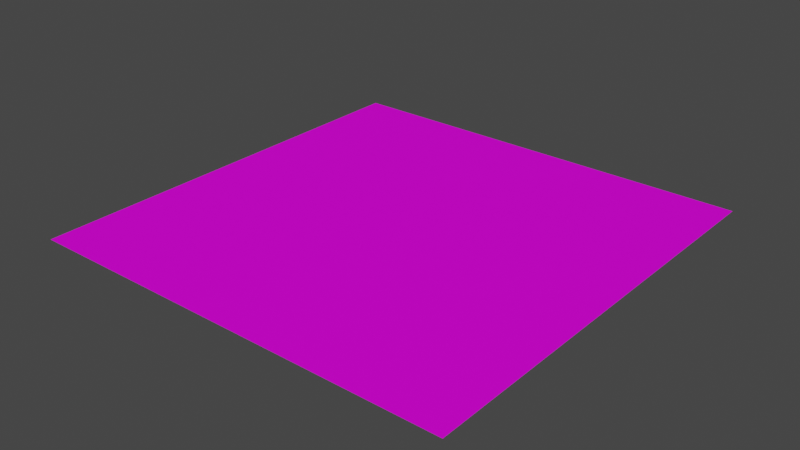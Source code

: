 # Source: wood_plane.blend  (saved by Blender 3.6.11; exported with 4.5.12 LTS)
import bpy
from mathutils import Matrix  # noqa: F401  (used for matrix-valued properties, if any)

bpy.ops.wm.read_factory_settings(use_empty=True)
scene = bpy.context.scene
scene.name = 'Scene'

# ---- collections
col_collection = bpy.data.collections.new('Collection'); scene.collection.children.link(col_collection)

# ---- images (referenced by path relative to the original .blend; pixels are not part of the script)
import os
ASSET_DIR = os.environ.get("B2B_ASSET_DIR", "")  # directory of the original .blend (textures are referenced by path, not embedded)
HERE = os.path.dirname(os.path.abspath(__file__))  # packed textures are extracted next to this script under _unpacked/

def load_image(name, relpath, width, height, colorspace="sRGB"):
    """Load a texture the original file referenced (path relative to the .blend, or extracted next to this script)."""
    p = next((c for c in (os.path.join(HERE, relpath), os.path.join(ASSET_DIR, relpath)) if relpath and os.path.exists(c)), "")
    if p:
        img = bpy.data.images.load(p, check_existing=True)
        img.name = name
    else:  # same state as the original file: an image datablock whose file is absent (Cycles renders it pink)
        img = bpy.data.images.new(name, width, height)
        img.source = "FILE"
        img.filepath = "//" + (relpath or name)
    img.colorspace_settings.name = colorspace
    return img
img_planks037a_2k_png_color_png = load_image('Planks037A_2K-PNG_Color.png', '바닥나무/Planks037A_2K-PNG_Color.png', 1024, 1024, 'sRGB')
img_planks037a_2k_png_metalness_png = load_image('Planks037A_2K-PNG_Metalness.png', '바닥나무/Planks037A_2K-PNG_Metalness.png', 1024, 1024, 'Non-Color')
img_planks037a_2k_png_roughness_png = load_image('Planks037A_2K-PNG_Roughness.png', '바닥나무/Planks037A_2K-PNG_Roughness.png', 1024, 1024, 'Non-Color')
img_planks037a_2k_png_normalgl_png = load_image('Planks037A_2K-PNG_NormalGL.png', '바닥나무/Planks037A_2K-PNG_NormalGL.png', 1024, 1024, 'Non-Color')

# ---- materials (node trees are filled in below, after node groups)
mat_x = bpy.data.materials.new('매테리얼')
mat_x.use_transparent_shadow = False

# ---- material node trees
mat_x.use_nodes = True; mat_x.node_tree.nodes.clear()
_N = mat_x.node_tree.nodes; _L = mat_x.node_tree.links
n0 = _N.new('ShaderNodeBsdfPrincipled'); n0.name = '프린시플드 BSDF'; n0.location = (10, 300)
n0.distribution = 'GGX'
n0.subsurface_method = 'RANDOM_WALK_SKIN'
n0.inputs[3].default_value = 1.45
n0.inputs[27].default_value = (0.0, 0.0, 0.0, 1.0)
n0.inputs[28].default_value = 1.0
n1 = _N.new('ShaderNodeOutputMaterial'); n1.name = '매테리얼 출력'; n1.location = (300, 300)
n2 = _N.new('ShaderNodeTexImage'); n2.name = '이미지 텍스처'; n2.location = (-302, 321)
n2.image = img_planks037a_2k_png_color_png
n3 = _N.new('ShaderNodeTexImage'); n3.name = '이미지 텍스처.001'; n3.location = (-320, -16)
n3.image = img_planks037a_2k_png_metalness_png
n4 = _N.new('ShaderNodeTexImage'); n4.name = '이미지 텍스처.002'; n4.location = (-595, -47)
n4.image = img_planks037a_2k_png_roughness_png
n5 = _N.new('ShaderNodeTexImage'); n5.name = '이미지 텍스처.003'; n5.location = (-820, 310)
n5.image = img_planks037a_2k_png_normalgl_png
n6 = _N.new('ShaderNodeNormalMap'); n6.name = '노멀 맵'; n6.location = (-500, 267)
_L.new(n0.outputs[0], n1.inputs[0])
_L.new(n2.outputs[0], n0.inputs[0])
_L.new(n3.outputs[0], n0.inputs[1])
_L.new(n4.outputs[0], n0.inputs[2])
_L.new(n5.outputs[0], n6.inputs[1])
_L.new(n6.outputs[0], n0.inputs[5])
n1.is_active_output = True

# ---- world
world_world = bpy.data.worlds.new('World'); scene.world = world_world
world_world.use_nodes = True; world_world.node_tree.nodes.clear()
_N = world_world.node_tree.nodes; _L = world_world.node_tree.links
n0 = _N.new('ShaderNodeOutputWorld'); n0.name = 'World Output'; n0.location = (300, 300)
n1 = _N.new('ShaderNodeBackground'); n1.name = 'Background'; n1.location = (10, 300)
n1.inputs[0].default_value = (0.05088, 0.05088, 0.05088, 1.0)
_L.new(n1.outputs[0], n0.inputs[0])
n0.is_active_output = True
world_world.color = (0.05088, 0.05088, 0.05088)
world_world.use_sun_shadow = False
world_world.sun_shadow_jitter_overblur = 0.0

# ---- meshes
me_x = bpy.data.meshes.new('평면')
me_x.from_pydata([(-1.0, -1.0, 0.0), (1.0, -1.0, 0.0), (-1.0, 1.0, 0.0), (1.0, 1.0, 0.0)], [], [(0, 1, 3, 2)])
_uv = me_x.uv_layers.new(name='UV 맵')
_uv.uv.foreach_set('vector', [0.0, 0.0, 1.0, 0.0, 1.0, 1.0, 0.0, 1.0])
me_x.materials.append(mat_x)
me_x.update()

# ---- objects
ob_x = bpy.data.objects.new('평면', me_x)

# ---- transforms, parenting, visibility, modifiers, constraints
ob_x.location = (0.0, 0.0, 0.0)
ob_x.scale = (4.0, 4.0, 1.0)

# ---- collection membership
col_collection.objects.link(ob_x)

# ---- scene / render settings (as saved in the file)
scene.frame_start = 1; scene.frame_end = 250; scene.frame_set(1)
scene.render.engine = 'BLENDER_EEVEE_NEXT'
scene.cycles.sampling_pattern = 'TABULATED_SOBOL'
scene.view_settings.view_transform = 'Filmic'
bpy.context.view_layer.update()

# ---- added for rendering (the .blend has no active camera and no usable light): camera, sun
cam_auto = bpy.data.cameras.new('AutoCamera')
cam_auto.lens = 50.0
cam_auto.sensor_width = 36.0
cam_auto.clip_end = 1000.0
ob_auto_camera = bpy.data.objects.new('AutoCamera', cam_auto)
scene.collection.objects.link(ob_auto_camera)
ob_auto_camera.location = (10.4677, -12.5613, 8.37418)
ob_auto_camera.rotation_euler = (1.09748, -7.21219e-08, 0.694738)
scene.camera = ob_auto_camera
light_auto_sun = bpy.data.lights.new('AutoSun', 'SUN')
light_auto_sun.energy = 3.0
light_auto_sun.angle = 0.0523599
ob_auto_sun = bpy.data.objects.new('AutoSun', light_auto_sun)
scene.collection.objects.link(ob_auto_sun)
ob_auto_sun.rotation_euler = (0.872665, 0.174533, 0.523599)
bpy.context.view_layer.update()
